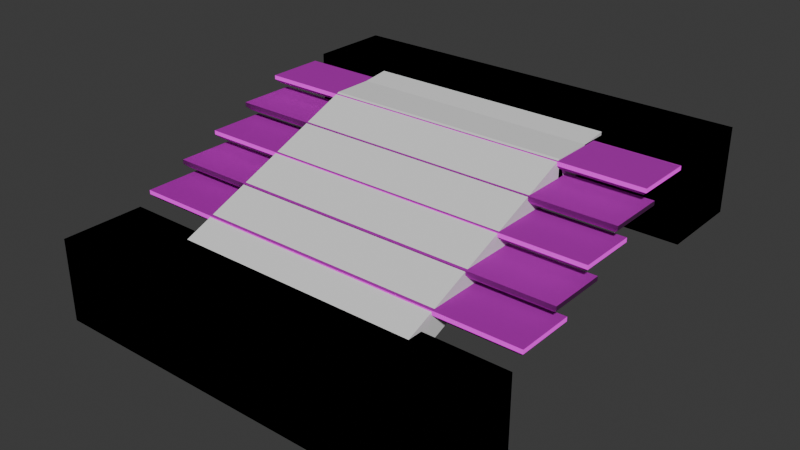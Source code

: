 # Source: stairs.blend  (saved by Blender 4.0.36; exported with 4.5.12 LTS)
import bpy
from mathutils import Matrix  # noqa: F401  (used for matrix-valued properties, if any)

bpy.ops.wm.read_factory_settings(use_empty=True)
scene = bpy.context.scene
scene.name = 'Scene'

# ---- collections
col_collection = bpy.data.collections.new('Collection'); scene.collection.children.link(col_collection)

# ---- images (referenced by path relative to the original .blend; pixels are not part of the script)
import os
ASSET_DIR = os.environ.get("B2B_ASSET_DIR", "")  # directory of the original .blend (textures are referenced by path, not embedded)
HERE = os.path.dirname(os.path.abspath(__file__))  # packed textures are extracted next to this script under _unpacked/

def load_image(name, relpath, width, height, colorspace="sRGB"):
    """Load a texture the original file referenced (path relative to the .blend, or extracted next to this script)."""
    p = next((c for c in (os.path.join(HERE, relpath), os.path.join(ASSET_DIR, relpath)) if relpath and os.path.exists(c)), "")
    if p:
        img = bpy.data.images.load(p, check_existing=True)
        img.name = name
    else:  # same state as the original file: an image datablock whose file is absent (Cycles renders it pink)
        img = bpy.data.images.new(name, width, height)
        img.source = "FILE"
        img.filepath = "//" + (relpath or name)
    img.colorspace_settings.name = colorspace
    return img
img_marble021_2k_jpg_color_jpg = load_image('Marble021_2K-JPG_Color.jpg', 'Marble021_2K-JPG_Color.jpg', 1024, 1024, 'sRGB')
img_marble021_2k_jpg_roughness_jpg = load_image('Marble021_2K-JPG_Roughness.jpg', 'Marble021_2K-JPG_Roughness.jpg', 1024, 1024, 'sRGB')
img_marble021_2k_jpg_normalgl_jpg = load_image('Marble021_2K-JPG_NormalGL.jpg', 'Marble021_2K-JPG_NormalGL.jpg', 1024, 1024, 'sRGB')

# ---- materials (node trees are filled in below, after node groups)
mat_material = bpy.data.materials.new('Material')
mat_material.use_transparent_shadow = False

# ---- material node trees
mat_material.use_nodes = True; mat_material.node_tree.nodes.clear()
_N = mat_material.node_tree.nodes; _L = mat_material.node_tree.links
n0 = _N.new('ShaderNodeBsdfPrincipled'); n0.name = 'Principled BSDF'; n0.location = (10, 300)
n0.inputs[3].default_value = 1.45
n1 = _N.new('ShaderNodeOutputMaterial'); n1.name = 'Material Output'; n1.location = (300, 300)
n2 = _N.new('ShaderNodeTexImage'); n2.name = 'Image Texture'; n2.location = (-280, 280)
n2.image = img_marble021_2k_jpg_color_jpg
n3 = _N.new('ShaderNodeTexImage'); n3.name = 'Image Texture.001'; n3.location = (-280, 260)
n3.image = img_marble021_2k_jpg_roughness_jpg
n4 = _N.new('ShaderNodeNormalMap'); n4.name = 'Normal Map'; n4.location = (-190, 180)
n5 = _N.new('ShaderNodeTexImage'); n5.name = 'Image Texture.002'; n5.location = (-480, 140)
n5.image = img_marble021_2k_jpg_normalgl_jpg
_L.new(n0.outputs[0], n1.inputs[0])
_L.new(n2.outputs[0], n0.inputs[0])
_L.new(n3.outputs[1], n0.inputs[2])
_L.new(n4.outputs[0], n0.inputs[5])
_L.new(n5.outputs[0], n4.inputs[1])
n1.is_active_output = True

# ---- world
world_world = bpy.data.worlds.new('World'); scene.world = world_world
world_world.use_nodes = True; world_world.node_tree.nodes.clear()
_N = world_world.node_tree.nodes; _L = world_world.node_tree.links
n0 = _N.new('ShaderNodeOutputWorld'); n0.name = 'World Output'; n0.location = (300, 300)
n1 = _N.new('ShaderNodeBackground'); n1.name = 'Background'; n1.location = (10, 300)
n1.inputs[0].default_value = (0.05088, 0.05088, 0.05088, 1.0)
_L.new(n1.outputs[0], n0.inputs[0])
n0.is_active_output = True
world_world.color = (0.05088, 0.05088, 0.05088)
world_world.use_sun_shadow = False
world_world.sun_shadow_jitter_overblur = 0.0

# ---- meshes
me_cube_001 = bpy.data.meshes.new('Cube.001')
me_cube_001.from_pydata([(-2.35, -0.35, -0.5), (-2.5, -0.5, -0.35), (-2.35, -0.35, 0.5), (-2.5, -0.5, 0.35), (-2.35, 0.35, -0.5), (-2.5, 0.5, -0.35), (-2.35, 0.35, 0.5), (-2.5, 0.5, 0.35), (2.35, -0.35, -0.5), (2.5, -0.5, -0.35), (2.35, -0.35, 0.5), (2.5, -0.5, 0.35), (2.35, 0.35, -0.5), (2.5, 0.5, -0.35), (2.35, 0.35, 0.5), (2.5, 0.5, 0.35)], [], [(9, 11, 3, 1), (13, 15, 11, 9), (14, 6, 2, 10), (1, 3, 7, 5), (5, 7, 15, 13), (4, 0, 1, 5), (2, 6, 7, 3), (12, 4, 5, 13), (6, 14, 15, 7), (8, 12, 13, 9), (14, 10, 11, 15), (0, 8, 9, 1), (10, 2, 3, 11), (4, 12, 8, 0)])
_uv = me_cube_001.uv_layers.new(name='UVMap')
_uv.uv.foreach_set('vector', [0.4537, 0.0002028, 0.5929, 0.0002028, 0.5929, 0.9942, 0.4537, 0.9942, 0.7328, 0.0002028, 0.872, 0.0002028, 0.872, 0.199, 0.7328, 0.199, 0.4114, 0.04686, 0.409, 0.9506, 0.2689, 0.9562, 0.2709, 0.04381, 0.872, 0.3982, 0.7328, 0.3982, 0.7328, 0.1994, 0.872, 0.1994, 0.7324, 0.9942, 0.5933, 0.9942, 0.5933, 0.0002028, 0.7324, 0.0002028, 0.1846, 0.04686, 0.04419, 0.04381, 0.0002028, 0.0002028, 0.2265, 0.0009186, 0.2689, 0.9562, 0.409, 0.9506, 0.4529, 0.9965, 0.227, 0.9998, 0.1822, 0.9506, 0.1846, 0.04686, 0.2265, 0.0009186, 0.2261, 0.9965, 0.409, 0.9506, 0.4114, 0.04686, 0.4533, 0.0009186, 0.4529, 0.9965, 0.04213, 0.9562, 0.1822, 0.9506, 0.2261, 0.9965, 0.0002028, 0.9998, 0.4114, 0.04686, 0.2709, 0.04381, 0.227, 0.0002028, 0.4533, 0.0009186, 0.04419, 0.04381, 0.04213, 0.9562, 0.0002028, 0.9998, 0.0002028, 0.0002028, 0.2709, 0.04381, 0.2689, 0.9562, 0.227, 0.9998, 0.227, 0.0002028, 0.1846, 0.04686, 0.1822, 0.9506, 0.04213, 0.9562, 0.04419, 0.04381])
me_cube_001.materials.append(mat_material)
me_cube_001.update()
me_cube_002 = bpy.data.meshes.new('Cube.002')
me_cube_002.from_pydata([(-2.35, -0.35, -0.5), (-2.5, -0.5, -0.35), (-2.35, -0.35, 0.5), (-2.5, -0.5, 0.35), (-2.35, 0.35, -0.5), (-2.5, 0.5, -0.35), (-2.35, 0.35, 0.5), (-2.5, 0.5, 0.35), (2.35, -0.35, -0.5), (2.5, -0.5, -0.35), (2.35, -0.35, 0.5), (2.5, -0.5, 0.35), (2.35, 0.35, -0.5), (2.5, 0.5, -0.35), (2.35, 0.35, 0.5), (2.5, 0.5, 0.35)], [], [(9, 11, 3, 1), (13, 15, 11, 9), (14, 6, 2, 10), (1, 3, 7, 5), (5, 7, 15, 13), (4, 0, 1, 5), (2, 6, 7, 3), (12, 4, 5, 13), (6, 14, 15, 7), (8, 12, 13, 9), (14, 10, 11, 15), (0, 8, 9, 1), (10, 2, 3, 11), (4, 12, 8, 0)])
_uv = me_cube_002.uv_layers.new(name='UVMap')
_uv.uv.foreach_set('vector', [0.4537, 0.0002028, 0.5929, 0.0002028, 0.5929, 0.9942, 0.4537, 0.9942, 0.7328, 0.0002028, 0.872, 0.0002028, 0.872, 0.199, 0.7328, 0.199, 0.2689, 0.9562, 0.2709, 0.04381, 0.4114, 0.04686, 0.409, 0.9506, 0.872, 0.3982, 0.7328, 0.3982, 0.7328, 0.1994, 0.872, 0.1994, 0.7324, 0.9942, 0.5933, 0.9942, 0.5933, 0.0002028, 0.7324, 0.0002028, 0.04213, 0.9562, 0.1822, 0.9506, 0.2261, 0.9965, 0.0002029, 0.9998, 0.4114, 0.04686, 0.2709, 0.04381, 0.227, 0.0002028, 0.4533, 0.0009185, 0.04419, 0.04381, 0.04213, 0.9562, 0.0002029, 0.9998, 0.0002028, 0.0002028, 0.2709, 0.04381, 0.2689, 0.9562, 0.227, 0.9998, 0.227, 0.0002028, 0.1846, 0.04686, 0.04419, 0.04381, 0.0002028, 0.0002028, 0.2265, 0.0009186, 0.2689, 0.9562, 0.409, 0.9506, 0.4529, 0.9965, 0.227, 0.9998, 0.1822, 0.9506, 0.1846, 0.04686, 0.2265, 0.0009186, 0.2261, 0.9965, 0.409, 0.9506, 0.4114, 0.04686, 0.4533, 0.0009185, 0.4529, 0.9965, 0.04213, 0.9562, 0.04419, 0.04381, 0.1846, 0.04686, 0.1822, 0.9506])
me_cube_002.materials.append(mat_material)
me_cube_002.update()
me_cube_003 = bpy.data.meshes.new('Cube.003')
me_cube_003.from_pydata([(-2.5, -1.35, -0.35), (-2.5, -0.65, -0.35), (2.5, -1.35, -0.35), (2.5, -0.65, -0.35), (-2.45, -1.3, -0.45), (-2.5, -1.35, -0.4), (-2.45, -0.7, -0.45), (-2.5, -0.65, -0.4), (2.45, -1.3, -0.45), (2.5, -1.35, -0.4), (2.45, -0.7, -0.45), (2.5, -0.65, -0.4), (-2.5, -0.85, -0.15), (-2.5, -0.15, -0.15), (2.5, -0.85, -0.15), (2.5, -0.15, -0.15), (-2.45, -0.8, -0.25), (-2.5, -0.85, -0.2), (-2.45, -0.2, -0.25), (-2.5, -0.15, -0.2), (2.45, -0.8, -0.25), (2.5, -0.85, -0.2), (2.45, -0.2, -0.25), (2.5, -0.15, -0.2), (-2.5, -0.35, 0.05), (-2.5, 0.35, 0.05), (2.5, -0.35, 0.05), (2.5, 0.35, 0.05), (-2.45, -0.3, -0.05), (-2.5, -0.35, -2.98e-08), (-2.45, 0.3, -0.05), (-2.5, 0.35, -2.98e-08), (2.45, -0.3, -0.05), (2.5, -0.35, -2.98e-08), (2.45, 0.3, -0.05), (2.5, 0.35, -2.98e-08), (-2.5, 0.15, 0.25), (-2.5, 0.85, 0.25), (2.5, 0.15, 0.25), (2.5, 0.85, 0.25), (-2.45, 0.2, 0.15), (-2.5, 0.15, 0.2), (-2.45, 0.8, 0.15), (-2.5, 0.85, 0.2), (2.45, 0.2, 0.15), (2.5, 0.15, 0.2), (2.45, 0.8, 0.15), (2.5, 0.85, 0.2), (-2.5, 0.65, 0.45), (-2.5, 1.35, 0.45), (2.5, 0.65, 0.45), (2.5, 1.35, 0.45), (-2.45, 0.7, 0.35), (-2.5, 0.65, 0.4), (-2.45, 1.3, 0.35), (-2.5, 1.35, 0.4), (2.45, 0.7, 0.35), (2.5, 0.65, 0.4), (2.45, 1.3, 0.35), (2.5, 1.35, 0.4)], [], [(9, 2, 0, 5), (11, 3, 2, 9), (7, 1, 3, 11), (5, 0, 1, 7), (3, 1, 0, 2), (6, 4, 5, 7), (10, 6, 7, 11), (8, 10, 11, 9), (4, 8, 9, 5), (6, 10, 8, 4), (21, 14, 12, 17), (23, 15, 14, 21), (19, 13, 15, 23), (17, 12, 13, 19), (15, 13, 12, 14), (18, 16, 17, 19), (22, 18, 19, 23), (20, 22, 23, 21), (16, 20, 21, 17), (18, 22, 20, 16), (33, 26, 24, 29), (35, 27, 26, 33), (31, 25, 27, 35), (29, 24, 25, 31), (27, 25, 24, 26), (30, 28, 29, 31), (34, 30, 31, 35), (32, 34, 35, 33), (28, 32, 33, 29), (30, 34, 32, 28), (45, 38, 36, 41), (47, 39, 38, 45), (43, 37, 39, 47), (41, 36, 37, 43), (39, 37, 36, 38), (42, 40, 41, 43), (46, 42, 43, 47), (44, 46, 47, 45), (40, 44, 45, 41), (42, 46, 44, 40), (57, 50, 48, 53), (59, 51, 50, 57), (55, 49, 51, 59), (53, 48, 49, 55), (51, 49, 48, 50), (54, 52, 53, 55), (58, 54, 55, 59), (56, 58, 59, 57), (52, 56, 57, 53), (54, 58, 56, 52)])
_uv = me_cube_003.uv_layers.new(name='UVMap')
_uv.uv.foreach_set('vector', [0.3207, 0.009383, 0.3271, 0.009383, 0.3271, 0.6548, 0.3207, 0.6548, 0.2276, 0.006709, 0.2276, 0.000255, 0.318, 0.0002551, 0.318, 0.006709, 0.225, 0.6548, 0.2185, 0.6548, 0.2185, 0.009383, 0.225, 0.009383, 0.318, 0.6575, 0.318, 0.664, 0.2276, 0.664, 0.2276, 0.6575, 0.9089, 0.000255, 0.9089, 0.6457, 0.8185, 0.6457, 0.8185, 0.000255, 0.2341, 0.6484, 0.3115, 0.6484, 0.318, 0.6575, 0.2276, 0.6575, 0.2341, 0.01584, 0.2341, 0.6484, 0.225, 0.6548, 0.225, 0.009383, 0.3115, 0.01584, 0.2341, 0.01584, 0.2276, 0.006709, 0.318, 0.006709, 0.3115, 0.6484, 0.3115, 0.01584, 0.3207, 0.009383, 0.3207, 0.6548, 0.2341, 0.6484, 0.2341, 0.01584, 0.3115, 0.01584, 0.3115, 0.6484, 0.4432, 0.6548, 0.4368, 0.6548, 0.4368, 0.009383, 0.4432, 0.009383, 0.5363, 0.6575, 0.5363, 0.664, 0.4459, 0.664, 0.4459, 0.6575, 0.5389, 0.009383, 0.5454, 0.009383, 0.5454, 0.6548, 0.5389, 0.6548, 0.4459, 0.006709, 0.4459, 0.000255, 0.5363, 0.000255, 0.5363, 0.006709, 0.818, 0.000255, 0.818, 0.6457, 0.7276, 0.6457, 0.7276, 0.000255, 0.5298, 0.01584, 0.4523, 0.01584, 0.4459, 0.006709, 0.5363, 0.006709, 0.5298, 0.6484, 0.5298, 0.01584, 0.5389, 0.009383, 0.5389, 0.6548, 0.4523, 0.6484, 0.5298, 0.6484, 0.5363, 0.6575, 0.4459, 0.6575, 0.4523, 0.01584, 0.4523, 0.6484, 0.4432, 0.6548, 0.4432, 0.009383, 0.5298, 0.01584, 0.5298, 0.6484, 0.4523, 0.6484, 0.4523, 0.01584, 0.4298, 0.009383, 0.4363, 0.009383, 0.4363, 0.6548, 0.4298, 0.6548, 0.3368, 0.006709, 0.3368, 0.000255, 0.4271, 0.000255, 0.4271, 0.006709, 0.3341, 0.6548, 0.3276, 0.6548, 0.3276, 0.009383, 0.3341, 0.009383, 0.4271, 0.6575, 0.4271, 0.664, 0.3368, 0.664, 0.3368, 0.6575, 0.9997, 0.000255, 0.9997, 0.6457, 0.9094, 0.6457, 0.9094, 0.000255, 0.3432, 0.6484, 0.4207, 0.6484, 0.4271, 0.6575, 0.3368, 0.6575, 0.3432, 0.01584, 0.3432, 0.6484, 0.3341, 0.6548, 0.3341, 0.009383, 0.4207, 0.01584, 0.3432, 0.01584, 0.3368, 0.006709, 0.4271, 0.006709, 0.4207, 0.6484, 0.4207, 0.01584, 0.4298, 0.009383, 0.4298, 0.6548, 0.3432, 0.6484, 0.3432, 0.01584, 0.4207, 0.01584, 0.4207, 0.6484, 0.006709, 0.6548, 0.000255, 0.6548, 0.0002551, 0.009383, 0.00671, 0.009383, 0.09974, 0.6575, 0.09974, 0.664, 0.009383, 0.664, 0.009383, 0.6575, 0.1024, 0.009383, 0.1089, 0.009383, 0.1089, 0.6548, 0.1024, 0.6548, 0.009383, 0.006709, 0.009383, 0.000255, 0.09975, 0.000255, 0.09975, 0.006709, 0.6363, 0.000255, 0.6363, 0.6457, 0.5459, 0.6457, 0.5459, 0.000255, 0.09329, 0.01584, 0.01584, 0.01584, 0.009383, 0.006709, 0.09975, 0.006709, 0.09329, 0.6484, 0.09329, 0.01584, 0.1024, 0.009383, 0.1024, 0.6548, 0.01584, 0.6484, 0.09329, 0.6484, 0.09974, 0.6575, 0.009383, 0.6575, 0.01584, 0.01584, 0.01584, 0.6484, 0.006709, 0.6548, 0.00671, 0.009383, 0.09329, 0.01584, 0.09329, 0.6484, 0.01584, 0.6484, 0.01584, 0.01584, 0.2115, 0.009383, 0.218, 0.009383, 0.218, 0.6548, 0.2115, 0.6548, 0.1185, 0.006709, 0.1185, 0.000255, 0.2089, 0.000255, 0.2089, 0.006709, 0.1158, 0.6548, 0.1094, 0.6548, 0.1094, 0.009383, 0.1158, 0.009383, 0.2089, 0.6575, 0.2089, 0.664, 0.1185, 0.664, 0.1185, 0.6575, 0.7271, 0.000255, 0.7271, 0.6457, 0.6368, 0.6457, 0.6368, 0.000255, 0.125, 0.6484, 0.2024, 0.6484, 0.2089, 0.6575, 0.1185, 0.6575, 0.125, 0.01584, 0.125, 0.6484, 0.1158, 0.6548, 0.1158, 0.009383, 0.2024, 0.01584, 0.125, 0.01584, 0.1185, 0.006709, 0.2089, 0.006709, 0.2024, 0.6484, 0.2024, 0.01584, 0.2115, 0.009383, 0.2115, 0.6548, 0.125, 0.6484, 0.125, 0.01584, 0.2024, 0.01584, 0.2024, 0.6484])
me_cube_003.materials.append(mat_material)
me_cube_003.update()
me_cube = bpy.data.meshes.new('Cube')
me_cube.from_pydata([(-2.5, -0.5, -0.5), (-2.5, -0.5, 0.5), (-2.5, 0.5, -0.5), (-2.5, 0.5, 0.5), (2.5, -0.5, -0.5), (2.5, -0.5, 0.5), (2.5, 0.5, -0.5), (2.5, 0.5, 0.5), (-2.5, -0.5, -0.5), (-2.5, -0.5, 0.5), (-2.5, 0.5, -0.5), (-2.5, 0.5, 0.5), (2.5, -0.5, -0.5), (2.5, -0.5, 0.5), (2.5, 0.5, -0.5), (2.5, 0.5, 0.5), (-2.5, -0.5, -0.5), (-2.5, -0.5, 0.5), (-2.5, 0.5, -0.5), (-2.5, 0.5, 0.5), (2.5, -0.5, -0.5), (2.5, -0.5, 0.5), (2.5, 0.5, -0.5), (2.5, 0.5, 0.5), (-2.5, -0.5, -0.5), (-2.5, -0.5, 0.5), (-2.5, 0.5, -0.5), (-2.5, 0.5, 0.5), (2.5, -0.5, -0.5), (2.5, -0.5, 0.5), (2.5, 0.5, -0.5), (2.5, 0.5, 0.5)], [], [(0, 1, 3, 2), (2, 3, 7, 6), (6, 7, 5, 4), (4, 5, 1, 0), (2, 6, 4, 0), (7, 3, 1, 5), (8, 9, 11, 10), (10, 11, 15, 14), (14, 15, 13, 12), (12, 13, 9, 8), (10, 14, 12, 8), (15, 11, 9, 13), (16, 17, 19, 18), (18, 19, 23, 22), (22, 23, 21, 20), (20, 21, 17, 16), (18, 22, 20, 16), (23, 19, 17, 21), (24, 25, 27, 26), (26, 27, 31, 30), (30, 31, 29, 28), (28, 29, 25, 24), (26, 30, 28, 24), (31, 27, 25, 29)])
_uv = me_cube.uv_layers.new(name='UVMap')
_uv.uv.foreach_set('vector', [0.375, 0.0, 0.625, 0.0, 0.625, 0.25, 0.375, 0.25, 0.375, 0.25, 0.625, 0.25, 0.625, 0.5, 0.375, 0.5, 0.375, 0.5, 0.625, 0.5, 0.625, 0.75, 0.375, 0.75, 0.375, 0.75, 0.625, 0.75, 0.625, 1.0, 0.375, 1.0, 0.125, 0.5, 0.375, 0.5, 0.375, 0.75, 0.125, 0.75, 0.625, 0.5, 0.875, 0.5, 0.875, 0.75, 0.625, 0.75, 0.375, 0.0, 0.625, 0.0, 0.625, 0.25, 0.375, 0.25, 0.375, 0.25, 0.625, 0.25, 0.625, 0.5, 0.375, 0.5, 0.375, 0.5, 0.625, 0.5, 0.625, 0.75, 0.375, 0.75, 0.375, 0.75, 0.625, 0.75, 0.625, 1.0, 0.375, 1.0, 0.125, 0.5, 0.375, 0.5, 0.375, 0.75, 0.125, 0.75, 0.625, 0.5, 0.875, 0.5, 0.875, 0.75, 0.625, 0.75, 0.375, 0.0, 0.625, 0.0, 0.625, 0.25, 0.375, 0.25, 0.375, 0.25, 0.625, 0.25, 0.625, 0.5, 0.375, 0.5, 0.375, 0.5, 0.625, 0.5, 0.625, 0.75, 0.375, 0.75, 0.375, 0.75, 0.625, 0.75, 0.625, 1.0, 0.375, 1.0, 0.125, 0.5, 0.375, 0.5, 0.375, 0.75, 0.125, 0.75, 0.625, 0.5, 0.875, 0.5, 0.875, 0.75, 0.625, 0.75, 0.375, 0.0, 0.625, 0.0, 0.625, 0.25, 0.375, 0.25, 0.375, 0.25, 0.625, 0.25, 0.625, 0.5, 0.375, 0.5, 0.375, 0.5, 0.625, 0.5, 0.625, 0.75, 0.375, 0.75, 0.375, 0.75, 0.625, 0.75, 0.625, 1.0, 0.375, 1.0, 0.125, 0.5, 0.375, 0.5, 0.375, 0.75, 0.125, 0.75, 0.625, 0.5, 0.875, 0.5, 0.875, 0.75, 0.625, 0.75])
me_cube.update()
me_cube_004 = bpy.data.meshes.new('Cube.004')
me_cube_004.from_pydata([(-2.5, -0.5, -0.5), (-2.5, -0.5, 0.5), (-2.5, 0.5, -0.5), (-2.5, 0.5, 0.5), (2.5, -0.5, -0.5), (2.5, -0.5, 0.5), (2.5, 0.5, -0.5), (2.5, 0.5, 0.5), (-2.5, -0.5, -0.5), (-2.5, -0.5, 0.5), (-2.5, 0.5, -0.5), (-2.5, 0.5, 0.5), (2.5, -0.5, -0.5), (2.5, -0.5, 0.5), (2.5, 0.5, -0.5), (2.5, 0.5, 0.5), (-2.5, -0.5, -0.5), (-2.5, -0.5, 0.5), (-2.5, 0.5, -0.5), (-2.5, 0.5, 0.5), (2.5, -0.5, -0.5), (2.5, -0.5, 0.5), (2.5, 0.5, -0.5), (2.5, 0.5, 0.5), (-2.5, -0.5, -0.5), (-2.5, -0.5, 0.5), (-2.5, 0.5, -0.5), (-2.5, 0.5, 0.5), (2.5, -0.5, -0.5), (2.5, -0.5, 0.5), (2.5, 0.5, -0.5), (2.5, 0.5, 0.5)], [], [(0, 1, 3, 2), (2, 3, 7, 6), (6, 7, 5, 4), (4, 5, 1, 0), (2, 6, 4, 0), (7, 3, 1, 5), (8, 9, 11, 10), (10, 11, 15, 14), (14, 15, 13, 12), (12, 13, 9, 8), (10, 14, 12, 8), (15, 11, 9, 13), (16, 17, 19, 18), (18, 19, 23, 22), (22, 23, 21, 20), (20, 21, 17, 16), (18, 22, 20, 16), (23, 19, 17, 21), (24, 25, 27, 26), (26, 27, 31, 30), (30, 31, 29, 28), (28, 29, 25, 24), (26, 30, 28, 24), (31, 27, 25, 29)])
_uv = me_cube_004.uv_layers.new(name='UVMap')
_uv.uv.foreach_set('vector', [0.375, 0.0, 0.625, 0.0, 0.625, 0.25, 0.375, 0.25, 0.375, 0.25, 0.625, 0.25, 0.625, 0.5, 0.375, 0.5, 0.375, 0.5, 0.625, 0.5, 0.625, 0.75, 0.375, 0.75, 0.375, 0.75, 0.625, 0.75, 0.625, 1.0, 0.375, 1.0, 0.125, 0.5, 0.375, 0.5, 0.375, 0.75, 0.125, 0.75, 0.625, 0.5, 0.875, 0.5, 0.875, 0.75, 0.625, 0.75, 0.375, 0.0, 0.625, 0.0, 0.625, 0.25, 0.375, 0.25, 0.375, 0.25, 0.625, 0.25, 0.625, 0.5, 0.375, 0.5, 0.375, 0.5, 0.625, 0.5, 0.625, 0.75, 0.375, 0.75, 0.375, 0.75, 0.625, 0.75, 0.625, 1.0, 0.375, 1.0, 0.125, 0.5, 0.375, 0.5, 0.375, 0.75, 0.125, 0.75, 0.625, 0.5, 0.875, 0.5, 0.875, 0.75, 0.625, 0.75, 0.375, 0.0, 0.625, 0.0, 0.625, 0.25, 0.375, 0.25, 0.375, 0.25, 0.625, 0.25, 0.625, 0.5, 0.375, 0.5, 0.375, 0.5, 0.625, 0.5, 0.625, 0.75, 0.375, 0.75, 0.375, 0.75, 0.625, 0.75, 0.625, 1.0, 0.375, 1.0, 0.125, 0.5, 0.375, 0.5, 0.375, 0.75, 0.125, 0.75, 0.625, 0.5, 0.875, 0.5, 0.875, 0.75, 0.625, 0.75, 0.375, 0.0, 0.625, 0.0, 0.625, 0.25, 0.375, 0.25, 0.375, 0.25, 0.625, 0.25, 0.625, 0.5, 0.375, 0.5, 0.375, 0.5, 0.625, 0.5, 0.625, 0.75, 0.375, 0.75, 0.375, 0.75, 0.625, 0.75, 0.625, 1.0, 0.375, 1.0, 0.125, 0.5, 0.375, 0.5, 0.375, 0.75, 0.125, 0.75, 0.625, 0.5, 0.875, 0.5, 0.875, 0.75, 0.625, 0.75])
me_cube_004.update()
me_cube_005 = bpy.data.meshes.new('Cube.005')
me_cube_005.from_pydata([(-1.5, -1.5, -0.15), (-1.5, -1.5, 0.15), (-1.5, 1.5, -0.15), (-1.5, 1.5, 0.15), (1.5, -1.5, -0.15), (1.5, -1.5, 0.15), (1.5, 1.5, -0.15), (1.5, 1.5, 0.15)], [], [(0, 1, 3, 2), (2, 3, 7, 6), (6, 7, 5, 4), (4, 5, 1, 0), (2, 6, 4, 0), (7, 3, 1, 5)])
_uv = me_cube_005.uv_layers.new(name='UVMap')
_uv.uv.foreach_set('vector', [0.375, 0.0, 0.625, 0.0, 0.625, 0.25, 0.375, 0.25, 0.375, 0.25, 0.625, 0.25, 0.625, 0.5, 0.375, 0.5, 0.375, 0.5, 0.625, 0.5, 0.625, 0.75, 0.375, 0.75, 0.375, 0.75, 0.625, 0.75, 0.625, 1.0, 0.375, 1.0, 0.125, 0.5, 0.375, 0.5, 0.375, 0.75, 0.125, 0.75, 0.625, 0.5, 0.875, 0.5, 0.875, 0.75, 0.625, 0.75])
me_cube_005.update()
me_cube_006 = bpy.data.meshes.new('Cube.006')
me_cube_006.from_pydata([(-1.5, -0.7376, -0.15), (-1.5, -0.7376, 0.15), (-1.5, 0.7376, -0.15), (-1.5, 0.7376, 0.15), (1.5, -0.7376, -0.15), (1.5, -0.7376, 0.15), (1.5, 0.7376, -0.15), (1.5, 0.7376, 0.15)], [], [(0, 1, 3, 2), (2, 3, 7, 6), (6, 7, 5, 4), (4, 5, 1, 0), (2, 6, 4, 0), (7, 3, 1, 5)])
_uv = me_cube_006.uv_layers.new(name='UVMap')
_uv.uv.foreach_set('vector', [0.375, 0.0, 0.625, 0.0, 0.625, 0.25, 0.375, 0.25, 0.375, 0.25, 0.625, 0.25, 0.625, 0.5, 0.375, 0.5, 0.375, 0.5, 0.625, 0.5, 0.625, 0.75, 0.375, 0.75, 0.375, 0.75, 0.625, 0.75, 0.625, 1.0, 0.375, 1.0, 0.125, 0.5, 0.375, 0.5, 0.375, 0.75, 0.125, 0.75, 0.625, 0.5, 0.875, 0.5, 0.875, 0.75, 0.625, 0.75])
me_cube_006.update()
me_cube_007 = bpy.data.meshes.new('Cube.007')
me_cube_007.from_pydata([(-1.5, -0.1673, -0.15), (-1.5, -0.1673, 0.15), (-1.5, 0.1673, -0.15), (-1.5, 0.1673, 0.15), (1.5, -0.1673, -0.15), (1.5, -0.1673, 0.15), (1.5, 0.1673, -0.15), (1.5, 0.1673, 0.15)], [], [(0, 1, 3, 2), (2, 3, 7, 6), (6, 7, 5, 4), (4, 5, 1, 0), (2, 6, 4, 0), (7, 3, 1, 5)])
_uv = me_cube_007.uv_layers.new(name='UVMap')
_uv.uv.foreach_set('vector', [0.375, 0.0, 0.625, 0.0, 0.625, 0.25, 0.375, 0.25, 0.375, 0.25, 0.625, 0.25, 0.625, 0.5, 0.375, 0.5, 0.375, 0.5, 0.625, 0.5, 0.625, 0.75, 0.375, 0.75, 0.375, 0.75, 0.625, 0.75, 0.625, 1.0, 0.375, 1.0, 0.125, 0.5, 0.375, 0.5, 0.375, 0.75, 0.125, 0.75, 0.625, 0.5, 0.875, 0.5, 0.875, 0.75, 0.625, 0.75])
me_cube_007.update()

# ---- objects
ob_cube = bpy.data.objects.new('Cube', me_cube_001)
ob_cube_001 = bpy.data.objects.new('Cube.001', me_cube_002)
ob_cube_002 = bpy.data.objects.new('Cube.002', me_cube_003)
ob_collcube1_colonly = bpy.data.objects.new('CollCube1-colonly', me_cube)
ob_collcube2_colonly = bpy.data.objects.new('CollCube2-colonly', me_cube_004)
ob_collcube3_colonly = bpy.data.objects.new('CollCube3-colonly', me_cube_005)
ob_collcube4_colonly = bpy.data.objects.new('CollCube4-colonly', me_cube_006)
ob_collcube5_colonly = bpy.data.objects.new('CollCube5-colonly', me_cube_007)

# ---- transforms, parenting, visibility, modifiers, constraints
ob_cube.location = (5.96e-08, -2.0, -1.863e-09)
ob_cube_001.location = (5.96e-08, 2.0, 1.0)
ob_cube_002.location = (3.974e-09, 0.0, 1.0)
ob_collcube1_colonly.location = (0.0, -2.0, 0.0)
ob_collcube2_colonly.location = (0.0, 2.0, 1.0)
ob_collcube3_colonly.location = (-5.621e-17, -0.6399, 0.7594)
ob_collcube3_colonly.rotation_euler = (0.3845, 8.329e-17, 1.621e-17)
ob_collcube4_colonly.location = (6.63e-17, 1.432, 1.311)
ob_collcube5_colonly.location = (6.002e-17, 1.353, 1.331)
ob_collcube5_colonly.rotation_euler = (0.1218, -2.896e-17, 1.445e-17)

# ---- collection membership
col_collection.objects.link(ob_cube)
col_collection.objects.link(ob_cube_001)
col_collection.objects.link(ob_cube_002)
col_collection.objects.link(ob_collcube1_colonly)
col_collection.objects.link(ob_collcube2_colonly)
col_collection.objects.link(ob_collcube3_colonly)
col_collection.objects.link(ob_collcube4_colonly)
col_collection.objects.link(ob_collcube5_colonly)

# ---- scene / render settings (as saved in the file)
scene.frame_start = 1; scene.frame_end = 250; scene.frame_set(1)
scene.render.engine = 'BLENDER_EEVEE_NEXT'
scene.cycles.sampling_pattern = 'TABULATED_SOBOL'
bpy.context.view_layer.update()

# ---- added for rendering (the .blend has no active camera and no usable light): camera, sun
cam_auto = bpy.data.cameras.new('AutoCamera')
cam_auto.lens = 50.0
cam_auto.sensor_width = 36.0
cam_auto.clip_end = 1000.0
ob_auto_camera = bpy.data.objects.new('AutoCamera', cam_auto)
scene.collection.objects.link(ob_auto_camera)
ob_auto_camera.location = (6.79917, -8.159, 5.9397)
ob_auto_camera.rotation_euler = (1.09748, -7.21219e-08, 0.694738)
scene.camera = ob_auto_camera
light_auto_sun = bpy.data.lights.new('AutoSun', 'SUN')
light_auto_sun.energy = 3.0
light_auto_sun.angle = 0.0523599
ob_auto_sun = bpy.data.objects.new('AutoSun', light_auto_sun)
scene.collection.objects.link(ob_auto_sun)
ob_auto_sun.rotation_euler = (0.872665, 0.174533, 0.523599)
bpy.context.view_layer.update()
